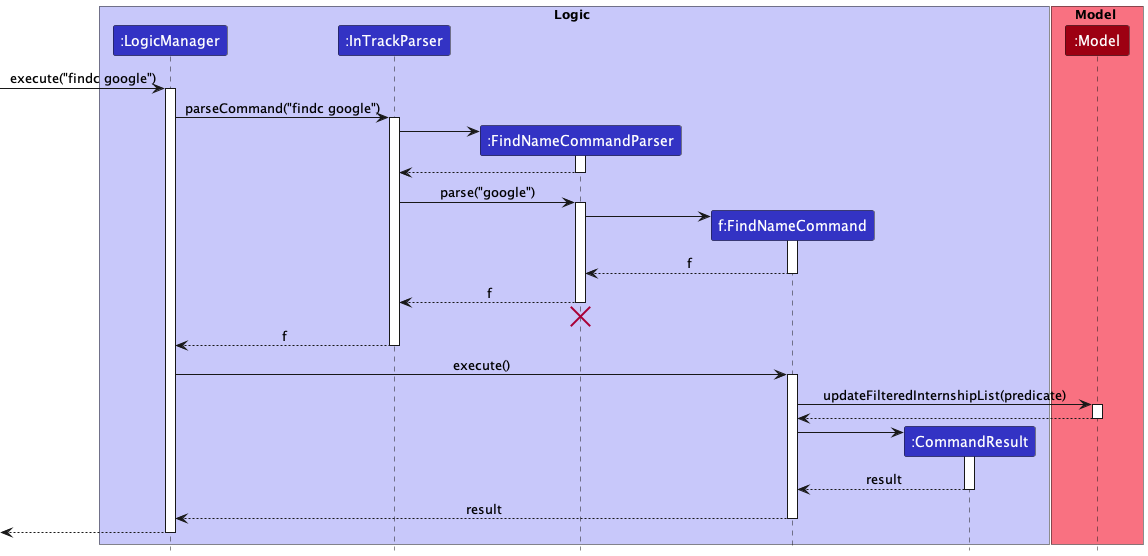

The diagram above was rendered by PlantUML. Its source (embedded in the PNG):
@startuml
!include style.puml

box Logic LOGIC_COLOR_T1
participant ":LogicManager" as LogicManager LOGIC_COLOR
participant ":InTrackParser" as InTrackParser LOGIC_COLOR
participant ":FindNameCommandParser" as FindNameCommandParser LOGIC_COLOR
participant "f:FindNameCommand" as FindNameCommand LOGIC_COLOR
participant ":CommandResult" as CommandResult LOGIC_COLOR
end box

box Model MODEL_COLOR_T1
participant ":Model" as Model MODEL_COLOR
end box

[-> LogicManager : execute("findc google")
activate LogicManager

LogicManager -> InTrackParser : parseCommand("findc google")
activate InTrackParser

create FindNameCommandParser
InTrackParser -> FindNameCommandParser
activate FindNameCommandParser

FindNameCommandParser --> InTrackParser
deactivate FindNameCommandParser

InTrackParser -> FindNameCommandParser : parse("google")
activate FindNameCommandParser

create FindNameCommand
FindNameCommandParser -> FindNameCommand
activate FindNameCommand

FindNameCommand --> FindNameCommandParser : f
deactivate FindNameCommand

FindNameCommandParser --> InTrackParser : f
deactivate FindNameCommandParser
'Hidden arrow to position the destroy marker below the end of the activation bar.
FindNameCommandParser -[hidden]-> InTrackParser
destroy FindNameCommandParser

InTrackParser --> LogicManager : f
deactivate InTrackParser

LogicManager -> FindNameCommand : execute()
activate FindNameCommand

FindNameCommand -> Model : updateFilteredInternshipList(predicate)
activate Model

Model --> FindNameCommand
deactivate Model

create CommandResult
FindNameCommand -> CommandResult
activate CommandResult

CommandResult --> FindNameCommand : result
deactivate CommandResult

FindNameCommand --> LogicManager : result
deactivate FindNameCommand

[<--LogicManager
deactivate LogicManager
@enduml